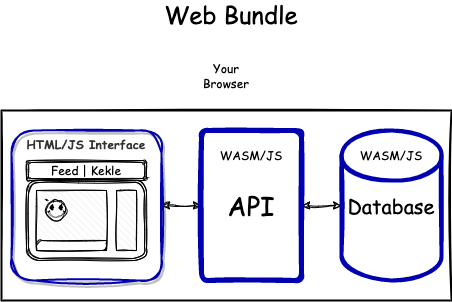

The diagram above was exported from draw.io. Its source (the exported page's mxGraphModel, read from the mxfile embedded in the PNG):
<mxGraphModel dx="642" dy="665" grid="1" gridSize="10" guides="1" tooltips="1" connect="1" arrows="1" fold="1" page="1" pageScale="1" pageWidth="827" pageHeight="1169" math="0" shadow="0">
  <root>
    <mxCell id="0" />
    <mxCell id="1" parent="0" />
    <mxCell id="Bxof-9HCA_qtWz5wmJ5v-16" style="edgeStyle=orthogonalEdgeStyle;rounded=0;orthogonalLoop=1;jettySize=auto;html=1;exitX=1;exitY=0.5;exitDx=0;exitDy=0;entryX=0;entryY=0.5;entryDx=0;entryDy=0;fontFamily=Comic Sans MS;fontSize=24;sketch=1;curveFitting=1;jiggle=2;startArrow=classic;startFill=1;endArrow=classic;endFill=1;" parent="1" source="l0yH_gwqArlzaz8dQ0cz-3" target="Bxof-9HCA_qtWz5wmJ5v-14" edge="1">
      <mxGeometry relative="1" as="geometry" />
    </mxCell>
    <mxCell id="l0yH_gwqArlzaz8dQ0cz-3" value="HTML/JS Interface" style="rounded=1;whiteSpace=wrap;html=1;fontFamily=Comic Sans MS;strokeColor=#0000B0;fontColor=#333333;strokeWidth=2;sketch=1;curveFitting=1;jiggle=2;shadow=1;labelBackgroundColor=none;labelBorderColor=none;fontStyle=1;fontSize=12;fillColor=none;verticalAlign=top;" parent="1" vertex="1">
      <mxGeometry x="170" y="190" width="150" height="150" as="geometry" />
    </mxCell>
    <mxCell id="Bxof-9HCA_qtWz5wmJ5v-1" value="Web Bundle" style="text;html=1;strokeColor=none;fillColor=none;align=center;verticalAlign=middle;whiteSpace=wrap;rounded=0;fontFamily=Comic Sans MS;fontSize=24;" parent="1" vertex="1">
      <mxGeometry x="305" y="60" width="170" height="30" as="geometry" />
    </mxCell>
    <mxCell id="Bxof-9HCA_qtWz5wmJ5v-13" value="" style="group" parent="1" vertex="1" connectable="0">
      <mxGeometry x="185" y="220" width="120" height="100" as="geometry" />
    </mxCell>
    <mxCell id="Bxof-9HCA_qtWz5wmJ5v-5" value="" style="shape=ext;double=1;rounded=1;whiteSpace=wrap;html=1;sketch=1;fontFamily=Comic Sans MS;" parent="Bxof-9HCA_qtWz5wmJ5v-13" vertex="1">
      <mxGeometry y="20" width="120" height="80" as="geometry" />
    </mxCell>
    <mxCell id="Bxof-9HCA_qtWz5wmJ5v-6" value="Feed | Kekle" style="shape=ext;double=1;rounded=1;whiteSpace=wrap;html=1;sketch=1;fontFamily=Comic Sans MS;" parent="Bxof-9HCA_qtWz5wmJ5v-13" vertex="1">
      <mxGeometry width="120" height="20" as="geometry" />
    </mxCell>
    <mxCell id="Bxof-9HCA_qtWz5wmJ5v-7" value="" style="verticalLabelPosition=bottom;verticalAlign=top;html=1;shape=mxgraph.basic.patternFillRect;fillStyle=diagRev;step=5;fillStrokeWidth=0.2;fillStrokeColor=#dddddd;sketch=1;fontFamily=Comic Sans MS;" parent="Bxof-9HCA_qtWz5wmJ5v-13" vertex="1">
      <mxGeometry x="10" y="30" width="70" height="60" as="geometry" />
    </mxCell>
    <mxCell id="Bxof-9HCA_qtWz5wmJ5v-10" value="" style="verticalLabelPosition=bottom;verticalAlign=top;html=1;shape=mxgraph.basic.patternFillRect;fillStyle=diagRev;step=5;fillStrokeWidth=0.2;fillStrokeColor=#dddddd;sketch=1;fontFamily=Comic Sans MS;" parent="Bxof-9HCA_qtWz5wmJ5v-13" vertex="1">
      <mxGeometry x="90" y="30" width="20" height="60" as="geometry" />
    </mxCell>
    <mxCell id="Bxof-9HCA_qtWz5wmJ5v-11" value="" style="verticalLabelPosition=bottom;verticalAlign=top;html=1;shape=mxgraph.basic.smiley;sketch=1;fontFamily=Comic Sans MS;fontSize=12;" parent="Bxof-9HCA_qtWz5wmJ5v-13" vertex="1">
      <mxGeometry x="20" y="40" width="20" height="20" as="geometry" />
    </mxCell>
    <mxCell id="Bxof-9HCA_qtWz5wmJ5v-12" value="" style="verticalLabelPosition=bottom;verticalAlign=top;html=1;shape=mxgraph.basic.diag_round_rect;dx=6;whiteSpace=wrap;sketch=1;fontFamily=Comic Sans MS;fontSize=12;" parent="Bxof-9HCA_qtWz5wmJ5v-13" vertex="1">
      <mxGeometry x="10" y="80" width="70" height="10" as="geometry" />
    </mxCell>
    <mxCell id="Bxof-9HCA_qtWz5wmJ5v-17" style="edgeStyle=orthogonalEdgeStyle;rounded=0;orthogonalLoop=1;jettySize=auto;html=1;exitX=1;exitY=0.5;exitDx=0;exitDy=0;entryX=0;entryY=0.5;entryDx=0;entryDy=0;entryPerimeter=0;fontFamily=Comic Sans MS;fontSize=24;sketch=1;curveFitting=1;jiggle=2;endArrow=classic;endFill=1;startArrow=classic;startFill=1;" parent="1" source="Bxof-9HCA_qtWz5wmJ5v-14" target="Bxof-9HCA_qtWz5wmJ5v-15" edge="1">
      <mxGeometry relative="1" as="geometry" />
    </mxCell>
    <mxCell id="Bxof-9HCA_qtWz5wmJ5v-14" value="&lt;font style=&quot;font-size: 26px;&quot;&gt;API&lt;/font&gt;" style="rounded=1;whiteSpace=wrap;html=1;absoluteArcSize=1;arcSize=14;strokeWidth=5;sketch=1;fontFamily=Comic Sans MS;fontSize=12;strokeColor=#0000B0;" parent="1" vertex="1">
      <mxGeometry x="360" y="190" width="100" height="150" as="geometry" />
    </mxCell>
    <mxCell id="Bxof-9HCA_qtWz5wmJ5v-15" value="Database" style="strokeWidth=4;html=1;shape=mxgraph.flowchart.database;whiteSpace=wrap;sketch=1;fontFamily=Comic Sans MS;fontSize=20;strokeColor=#0000B0;verticalAlign=middle;" parent="1" vertex="1">
      <mxGeometry x="500" y="190" width="100" height="150" as="geometry" />
    </mxCell>
    <mxCell id="-9imnsaOi1y44-vPMHyl-3" value="Your Browser" style="text;html=1;strokeColor=none;fillColor=none;align=center;verticalAlign=middle;whiteSpace=wrap;rounded=0;fontFamily=Comic Sans MS;" parent="1" vertex="1">
      <mxGeometry x="355" y="120" width="60" height="30" as="geometry" />
    </mxCell>
    <mxCell id="xAgqiWUIR2AppISEvgHp-6" value="" style="rounded=0;whiteSpace=wrap;html=1;shadow=0;sketch=1;strokeWidth=2;fillColor=none;" parent="1" vertex="1">
      <mxGeometry x="160" y="170" width="450" height="190" as="geometry" />
    </mxCell>
    <mxCell id="xAgqiWUIR2AppISEvgHp-9" value="WASM/JS" style="text;html=1;strokeColor=none;fillColor=none;align=center;verticalAlign=middle;whiteSpace=wrap;rounded=0;fontFamily=Comic Sans MS;" parent="1" vertex="1">
      <mxGeometry x="380" y="200" width="60" height="30" as="geometry" />
    </mxCell>
    <mxCell id="xAgqiWUIR2AppISEvgHp-10" value="WASM/JS" style="text;html=1;strokeColor=none;fillColor=none;align=center;verticalAlign=middle;whiteSpace=wrap;rounded=0;fontFamily=Comic Sans MS;" parent="1" vertex="1">
      <mxGeometry x="520" y="200" width="60" height="30" as="geometry" />
    </mxCell>
  </root>
</mxGraphModel>